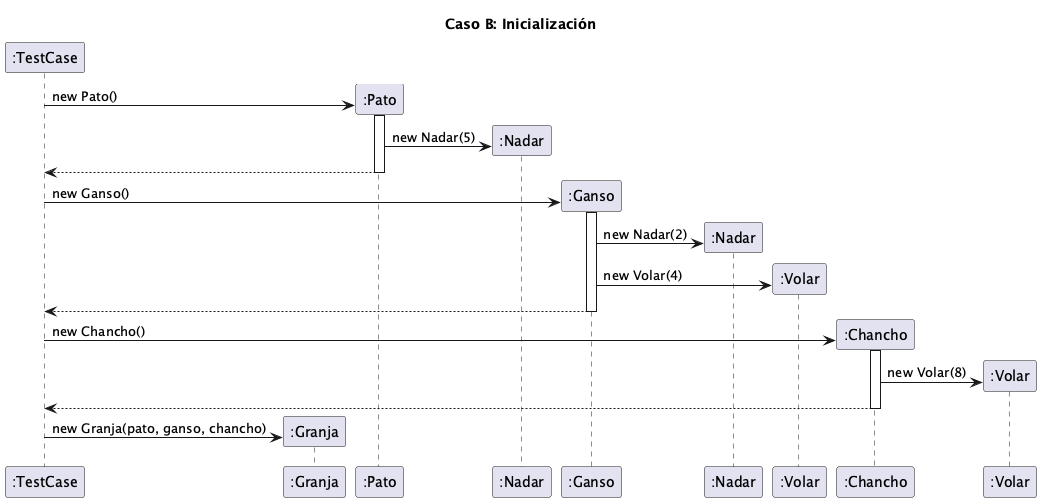

The diagram above was rendered by PlantUML. Its source (embedded in the PNG):
@startuml secuencia_caso_b
title Caso B: Inicialización

participant ":TestCase" as test
participant ":Granja" as granja
participant ":Pato" as pato
participant ":Nadar" as nadarPato
participant ":Ganso" as ganso
participant ":Nadar" as nadarGanso
participant ":Volar" as volarGanso
participant ":Chancho" as chancho
participant ":Volar" as volarChancho

test -> pato ** : new Pato()
activate pato
pato -> nadarPato ** : new Nadar(5)
pato --> test
deactivate pato

test -> ganso ** : new Ganso()
activate ganso
ganso -> nadarGanso ** : new Nadar(2)
ganso -> volarGanso ** : new Volar(4)
ganso --> test
deactivate ganso

test -> chancho ** : new Chancho()
activate chancho
chancho -> volarChancho ** : new Volar(8)
chancho --> test
deactivate chancho

test -> granja ** : new Granja(pato, ganso, chancho)


@enduml